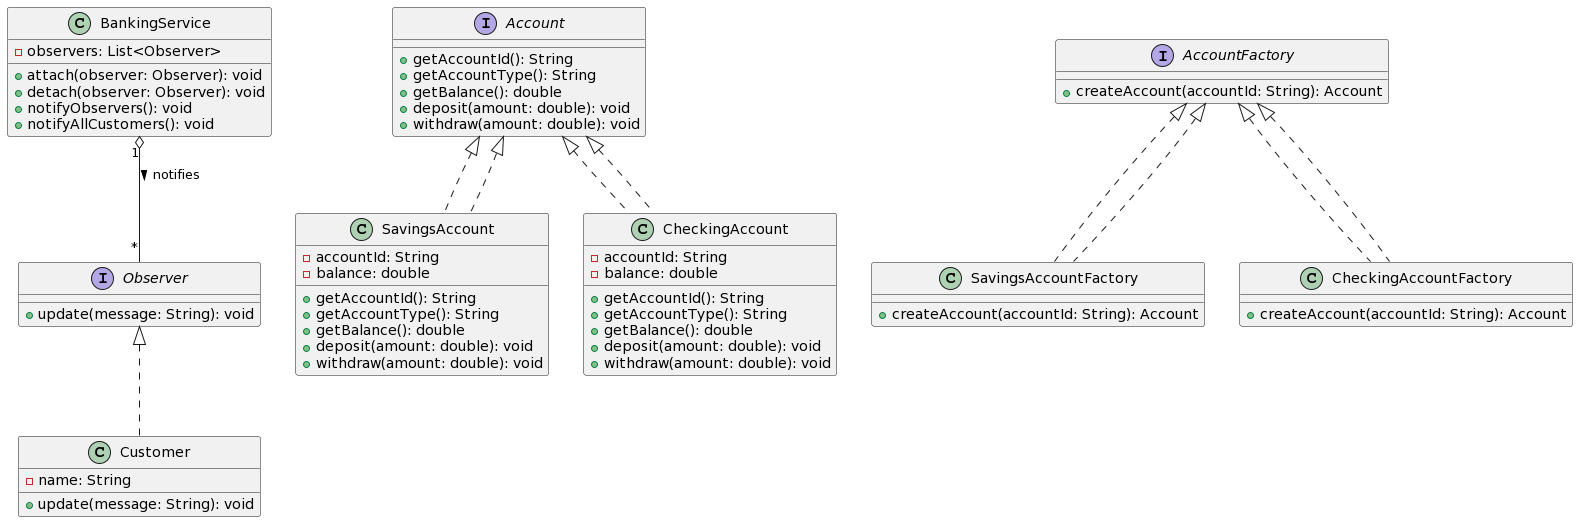

The diagram above was rendered by PlantUML. Its source (embedded in the PNG):
@startuml
' Observer Pattern
interface Observer {
    +update(message: String): void
}

class Customer implements Observer {
    -name: String
    +update(message: String): void
}

class BankingService {
    -observers: List<Observer>
    +attach(observer: Observer): void
    +detach(observer: Observer): void
    +notifyObservers(): void
    +notifyAllCustomers(): void
}

BankingService "1" o-- "*" Observer : notifies >

' Factory Pattern
interface Account {
    +getAccountId(): String
    +getAccountType(): String
    +getBalance(): double
    +deposit(amount: double): void
    +withdraw(amount: double): void
}

interface AccountFactory {
    +createAccount(accountId: String): Account
}

class SavingsAccount implements Account {
    -accountId: String
    -balance: double
    +getAccountId(): String
    +getAccountType(): String
    +getBalance(): double
    +deposit(amount: double): void
    +withdraw(amount: double): void
}

class CheckingAccount implements Account {
    -accountId: String
    -balance: double
    +getAccountId(): String
    +getAccountType(): String
    +getBalance(): double
    +deposit(amount: double): void
    +withdraw(amount: double): void
}

class SavingsAccountFactory implements AccountFactory {
    +createAccount(accountId: String): Account
}

class CheckingAccountFactory implements AccountFactory {
    +createAccount(accountId: String): Account
}

' Relationships for Factory Pattern
AccountFactory <|.. SavingsAccountFactory
AccountFactory <|.. CheckingAccountFactory
Account <|.. SavingsAccount
Account <|.. CheckingAccount
@enduml